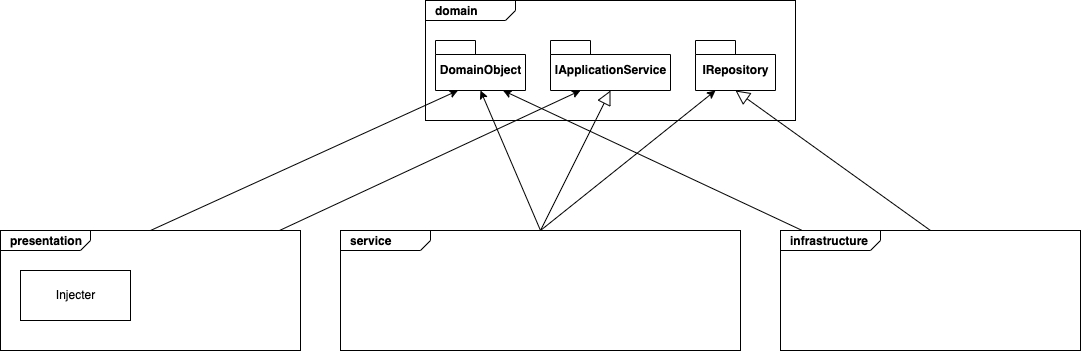

The diagram above was exported from draw.io. Its source (the exported page's mxGraphModel, read from the mxfile embedded in the PNG):
<mxGraphModel dx="814" dy="850" grid="1" gridSize="10" guides="1" tooltips="1" connect="1" arrows="1" fold="1" page="1" pageScale="1" pageWidth="4000" pageHeight="2000" math="0" shadow="0">
  <root>
    <mxCell id="0" />
    <mxCell id="1" parent="0" />
    <mxCell id="24" value="&lt;p style=&quot;margin: 0px ; margin-top: 4px ; margin-left: 10px ; text-align: left&quot;&gt;&lt;b&gt;domain&lt;/b&gt;&lt;/p&gt;" style="html=1;shape=mxgraph.sysml.package;xSize=90;align=left;spacingLeft=10;overflow=fill;strokeWidth=1;recursiveResize=0;" vertex="1" parent="1">
      <mxGeometry x="605" y="370" width="370" height="120" as="geometry" />
    </mxCell>
    <mxCell id="27" value="&amp;lt;&amp;lt;import&amp;gt;&amp;gt;" style="strokeColor=inherit;fillColor=inherit;gradientColor=inherit;edgeStyle=none;endArrow=open;dashed=1;verticalAlign=top;labelBackgroundColor=none;endSize=12;html=1;" edge="1" parent="24" target="26">
      <mxGeometry relative="1" as="geometry">
        <mxPoint x="115" y="73.57142857142867" as="sourcePoint" />
      </mxGeometry>
    </mxCell>
    <mxCell id="48" value="IRepository" style="shape=folder;fontStyle=1;spacingTop=10;tabWidth=40;tabHeight=14;tabPosition=left;html=1;" vertex="1" parent="24">
      <mxGeometry x="270" y="40" width="80" height="50" as="geometry" />
    </mxCell>
    <mxCell id="51" value="DomainObject" style="shape=folder;fontStyle=1;spacingTop=10;tabWidth=40;tabHeight=14;tabPosition=left;html=1;" vertex="1" parent="24">
      <mxGeometry x="10" y="40" width="90" height="50" as="geometry" />
    </mxCell>
    <mxCell id="49" value="IApplicationService" style="shape=folder;fontStyle=1;spacingTop=10;tabWidth=40;tabHeight=14;tabPosition=left;html=1;" vertex="1" parent="24">
      <mxGeometry x="125" y="40" width="120" height="50" as="geometry" />
    </mxCell>
    <mxCell id="59" style="edgeStyle=none;html=1;entryX=0.75;entryY=1;entryDx=0;entryDy=0;entryPerimeter=0;" edge="1" parent="1" source="29" target="51">
      <mxGeometry relative="1" as="geometry" />
    </mxCell>
    <mxCell id="29" value="&lt;p style=&quot;margin: 0px ; margin-top: 4px ; margin-left: 10px ; text-align: left&quot;&gt;&lt;b&gt;infrastructure&lt;/b&gt;&lt;/p&gt;" style="html=1;shape=mxgraph.sysml.package;xSize=90;align=left;spacingLeft=10;overflow=fill;strokeWidth=1;recursiveResize=0;labelX=100.92;" vertex="1" parent="1">
      <mxGeometry x="960" y="600" width="300" height="120" as="geometry" />
    </mxCell>
    <mxCell id="32" value="&amp;lt;&amp;lt;import&amp;gt;&amp;gt;" style="strokeColor=inherit;fillColor=inherit;gradientColor=inherit;edgeStyle=none;endArrow=open;dashed=1;verticalAlign=top;labelBackgroundColor=none;endSize=12;html=1;" edge="1" parent="29" target="31">
      <mxGeometry relative="1" as="geometry">
        <mxPoint x="115" y="73.57142857142867" as="sourcePoint" />
      </mxGeometry>
    </mxCell>
    <mxCell id="56" style="edgeStyle=none;html=1;entryX=0.25;entryY=1;entryDx=0;entryDy=0;entryPerimeter=0;" edge="1" parent="1" source="34" target="49">
      <mxGeometry relative="1" as="geometry" />
    </mxCell>
    <mxCell id="57" style="edgeStyle=none;html=1;entryX=0.25;entryY=1;entryDx=0;entryDy=0;entryPerimeter=0;exitX=0.5;exitY=0;exitDx=0;exitDy=0;exitPerimeter=0;" edge="1" parent="1" source="34" target="51">
      <mxGeometry relative="1" as="geometry" />
    </mxCell>
    <mxCell id="44" style="edgeStyle=none;html=1;exitX=0.5;exitY=0;exitDx=0;exitDy=0;exitPerimeter=0;entryX=0.5;entryY=1;entryDx=0;entryDy=0;entryPerimeter=0;" edge="1" parent="1" source="39" target="51">
      <mxGeometry relative="1" as="geometry">
        <mxPoint x="660" y="450" as="targetPoint" />
      </mxGeometry>
    </mxCell>
    <mxCell id="58" style="edgeStyle=none;html=1;entryX=0.25;entryY=1;entryDx=0;entryDy=0;entryPerimeter=0;exitX=0.5;exitY=0;exitDx=0;exitDy=0;exitPerimeter=0;" edge="1" parent="1" source="39" target="48">
      <mxGeometry relative="1" as="geometry" />
    </mxCell>
    <mxCell id="39" value="&lt;p style=&quot;margin: 0px ; margin-top: 4px ; margin-left: 10px ; text-align: left&quot;&gt;&lt;b&gt;service&lt;/b&gt;&lt;/p&gt;" style="html=1;shape=mxgraph.sysml.package;xSize=90;align=left;spacingLeft=10;overflow=fill;strokeWidth=1;recursiveResize=0;" vertex="1" parent="1">
      <mxGeometry x="520" y="600" width="400" height="120" as="geometry" />
    </mxCell>
    <mxCell id="42" value="&amp;lt;&amp;lt;import&amp;gt;&amp;gt;" style="strokeColor=inherit;fillColor=inherit;gradientColor=inherit;edgeStyle=none;endArrow=open;dashed=1;verticalAlign=top;labelBackgroundColor=none;endSize=12;html=1;" edge="1" parent="39" source="40">
      <mxGeometry relative="1" as="geometry">
        <mxPoint x="190" y="56.42857142857156" as="targetPoint" />
      </mxGeometry>
    </mxCell>
    <mxCell id="54" value="" style="edgeStyle=none;html=1;endSize=12;endArrow=block;endFill=0;exitX=0.5;exitY=0;exitDx=0;exitDy=0;exitPerimeter=0;entryX=0.5;entryY=1;entryDx=0;entryDy=0;entryPerimeter=0;" edge="1" parent="1" source="39" target="49">
      <mxGeometry width="160" relative="1" as="geometry">
        <mxPoint x="710" y="440" as="sourcePoint" />
        <mxPoint x="860" y="540" as="targetPoint" />
      </mxGeometry>
    </mxCell>
    <mxCell id="55" value="" style="edgeStyle=none;html=1;endSize=12;endArrow=block;endFill=0;exitX=0.5;exitY=0;exitDx=0;exitDy=0;exitPerimeter=0;" edge="1" parent="1" source="29">
      <mxGeometry width="160" relative="1" as="geometry">
        <mxPoint x="620" y="610" as="sourcePoint" />
        <mxPoint x="915" y="460" as="targetPoint" />
      </mxGeometry>
    </mxCell>
    <mxCell id="34" value="&lt;p style=&quot;margin: 0px ; margin-top: 4px ; margin-left: 10px ; text-align: left&quot;&gt;&lt;b&gt;presentation&lt;/b&gt;&lt;/p&gt;" style="html=1;shape=mxgraph.sysml.package;xSize=90;align=left;spacingLeft=10;overflow=fill;strokeWidth=1;recursiveResize=0;" vertex="1" parent="1">
      <mxGeometry x="180" y="600" width="300" height="120" as="geometry" />
    </mxCell>
    <mxCell id="37" value="&amp;lt;&amp;lt;import&amp;gt;&amp;gt;" style="strokeColor=inherit;fillColor=inherit;gradientColor=inherit;edgeStyle=none;endArrow=open;dashed=1;verticalAlign=top;labelBackgroundColor=none;endSize=12;html=1;" edge="1" parent="34" source="35">
      <mxGeometry relative="1" as="geometry">
        <mxPoint x="190" y="56.42857142857156" as="targetPoint" />
      </mxGeometry>
    </mxCell>
    <mxCell id="63" value="Injecter" style="html=1;" vertex="1" parent="34">
      <mxGeometry x="20" y="40" width="110" height="50" as="geometry" />
    </mxCell>
  </root>
</mxGraphModel>